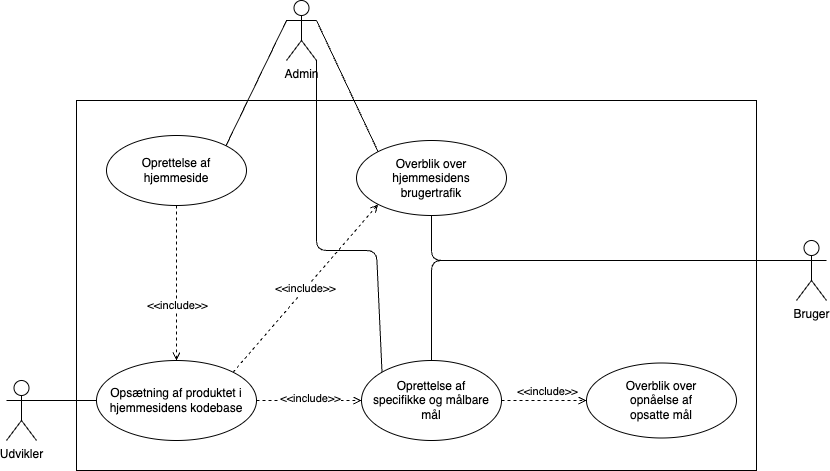

The diagram above was exported from draw.io. Its source (the exported page's mxGraphModel, read from the mxfile embedded in the PNG):
<mxGraphModel dx="723" dy="692" grid="1" gridSize="10" guides="1" tooltips="1" connect="1" arrows="1" fold="1" page="1" pageScale="1" pageWidth="1169" pageHeight="827" math="0" shadow="0">
  <root>
    <mxCell id="0" />
    <mxCell id="1" parent="0" />
    <mxCell id="8" value="" style="rounded=0;whiteSpace=wrap;html=1;" parent="1" vertex="1">
      <mxGeometry x="280" y="160" width="680" height="370" as="geometry" />
    </mxCell>
    <mxCell id="2" value="Bruger" style="shape=umlActor;verticalLabelPosition=bottom;verticalAlign=top;html=1;" parent="1" vertex="1">
      <mxGeometry x="1000" y="300" width="30" height="60" as="geometry" />
    </mxCell>
    <mxCell id="50" style="edgeStyle=none;html=1;exitX=1;exitY=0.3333333333333333;exitDx=0;exitDy=0;exitPerimeter=0;entryX=0;entryY=0;entryDx=0;entryDy=0;endArrow=none;endFill=0;" edge="1" parent="1" source="4" target="13">
      <mxGeometry relative="1" as="geometry" />
    </mxCell>
    <mxCell id="51" style="edgeStyle=none;html=1;exitX=1;exitY=1;exitDx=0;exitDy=0;exitPerimeter=0;entryX=0;entryY=0;entryDx=0;entryDy=0;endArrow=none;endFill=0;" edge="1" parent="1" source="4" target="10">
      <mxGeometry relative="1" as="geometry">
        <Array as="points">
          <mxPoint x="520" y="310" />
          <mxPoint x="580" y="310" />
        </Array>
      </mxGeometry>
    </mxCell>
    <mxCell id="4" value="Admin" style="shape=umlActor;verticalLabelPosition=bottom;verticalAlign=top;html=1;" parent="1" vertex="1">
      <mxGeometry x="490" y="60" width="30" height="60" as="geometry" />
    </mxCell>
    <mxCell id="25" style="edgeStyle=none;html=1;exitX=1;exitY=0.3333333333333333;exitDx=0;exitDy=0;exitPerimeter=0;entryX=0;entryY=0.5;entryDx=0;entryDy=0;startArrow=none;startFill=0;endArrow=none;endFill=0;" parent="1" source="5" target="15" edge="1">
      <mxGeometry relative="1" as="geometry" />
    </mxCell>
    <mxCell id="5" value="Udvikler" style="shape=umlActor;verticalLabelPosition=bottom;verticalAlign=top;html=1;" parent="1" vertex="1">
      <mxGeometry x="210" y="440" width="30" height="60" as="geometry" />
    </mxCell>
    <mxCell id="18" style="edgeStyle=none;html=1;entryX=0.5;entryY=0;entryDx=0;entryDy=0;dashed=1;endArrow=open;endFill=0;" parent="1" source="9" target="15" edge="1">
      <mxGeometry relative="1" as="geometry" />
    </mxCell>
    <mxCell id="30" value="&amp;lt;&amp;lt;include&amp;gt;&amp;gt;" style="edgeLabel;html=1;align=center;verticalAlign=middle;resizable=0;points=[];" parent="18" vertex="1" connectable="0">
      <mxGeometry x="0.2756" relative="1" as="geometry">
        <mxPoint as="offset" />
      </mxGeometry>
    </mxCell>
    <mxCell id="20" style="edgeStyle=none;html=1;exitX=1;exitY=0.5;exitDx=0;exitDy=0;entryX=0;entryY=0.5;entryDx=0;entryDy=0;dashed=1;endArrow=open;endFill=0;" parent="1" source="15" target="10" edge="1">
      <mxGeometry relative="1" as="geometry" />
    </mxCell>
    <mxCell id="27" value="&amp;lt;&amp;lt;include&amp;gt;&amp;gt;" style="edgeLabel;html=1;align=center;verticalAlign=middle;resizable=0;points=[];" parent="20" vertex="1" connectable="0">
      <mxGeometry x="0.0041" y="3" relative="1" as="geometry">
        <mxPoint as="offset" />
      </mxGeometry>
    </mxCell>
    <mxCell id="22" value="&amp;lt;&amp;lt;include&amp;gt;&amp;gt;" style="edgeStyle=none;html=1;exitX=1;exitY=0;exitDx=0;exitDy=0;entryX=0;entryY=1;entryDx=0;entryDy=0;endArrow=open;endFill=0;dashed=1;startArrow=none;startFill=0;" parent="1" source="15" target="13" edge="1">
      <mxGeometry relative="1" as="geometry" />
    </mxCell>
    <mxCell id="49" style="edgeStyle=none;html=1;exitX=1;exitY=0;exitDx=0;exitDy=0;entryX=0;entryY=0.3333333333333333;entryDx=0;entryDy=0;entryPerimeter=0;endArrow=none;endFill=0;" parent="1" source="9" target="4" edge="1">
      <mxGeometry relative="1" as="geometry" />
    </mxCell>
    <mxCell id="9" value="Oprettelse af &lt;br&gt;hjemmeside" style="ellipse;whiteSpace=wrap;html=1;" parent="1" vertex="1">
      <mxGeometry x="310" y="195" width="140" height="70" as="geometry" />
    </mxCell>
    <mxCell id="24" style="edgeStyle=none;html=1;exitX=1;exitY=0.5;exitDx=0;exitDy=0;entryX=0;entryY=0.5;entryDx=0;entryDy=0;dashed=1;startArrow=none;startFill=0;endArrow=open;endFill=0;" parent="1" source="10" target="11" edge="1">
      <mxGeometry relative="1" as="geometry" />
    </mxCell>
    <mxCell id="28" value="&amp;lt;&amp;lt;include&amp;gt;&amp;gt;" style="edgeLabel;html=1;align=center;verticalAlign=middle;resizable=0;points=[];" parent="24" vertex="1" connectable="0">
      <mxGeometry x="-0.2134" y="-2" relative="1" as="geometry">
        <mxPoint x="12" y="-12" as="offset" />
      </mxGeometry>
    </mxCell>
    <mxCell id="47" style="edgeStyle=none;html=1;exitX=0.5;exitY=0;exitDx=0;exitDy=0;entryX=0;entryY=0.3333333333333333;entryDx=0;entryDy=0;entryPerimeter=0;startArrow=none;startFill=0;endArrow=none;endFill=0;" parent="1" source="10" target="2" edge="1">
      <mxGeometry relative="1" as="geometry">
        <Array as="points">
          <mxPoint x="635" y="320" />
        </Array>
      </mxGeometry>
    </mxCell>
    <mxCell id="10" value="Oprettelse af &lt;br&gt;specifikke og målbare mål" style="ellipse;whiteSpace=wrap;html=1;" parent="1" vertex="1">
      <mxGeometry x="565" y="420" width="140" height="80" as="geometry" />
    </mxCell>
    <mxCell id="11" value="Overblik over &lt;br&gt;opnåelse af &lt;br&gt;opsatte mål" style="ellipse;whiteSpace=wrap;html=1;" parent="1" vertex="1">
      <mxGeometry x="790" y="422.5" width="150" height="75" as="geometry" />
    </mxCell>
    <mxCell id="48" style="edgeStyle=none;html=1;exitX=0.5;exitY=1;exitDx=0;exitDy=0;entryX=0;entryY=0.3333333333333333;entryDx=0;entryDy=0;entryPerimeter=0;startArrow=none;startFill=0;endArrow=none;endFill=0;" parent="1" source="13" target="2" edge="1">
      <mxGeometry relative="1" as="geometry">
        <Array as="points">
          <mxPoint x="635" y="320" />
        </Array>
      </mxGeometry>
    </mxCell>
    <mxCell id="13" value="Overblik over hjemmesidens &lt;br&gt;brugertrafik" style="ellipse;whiteSpace=wrap;html=1;" parent="1" vertex="1">
      <mxGeometry x="560" y="200" width="150" height="75" as="geometry" />
    </mxCell>
    <mxCell id="15" value="Opsætning af produktet i hjemmesidens kodebase" style="ellipse;whiteSpace=wrap;html=1;" parent="1" vertex="1">
      <mxGeometry x="300" y="420" width="160" height="80" as="geometry" />
    </mxCell>
  </root>
</mxGraphModel>